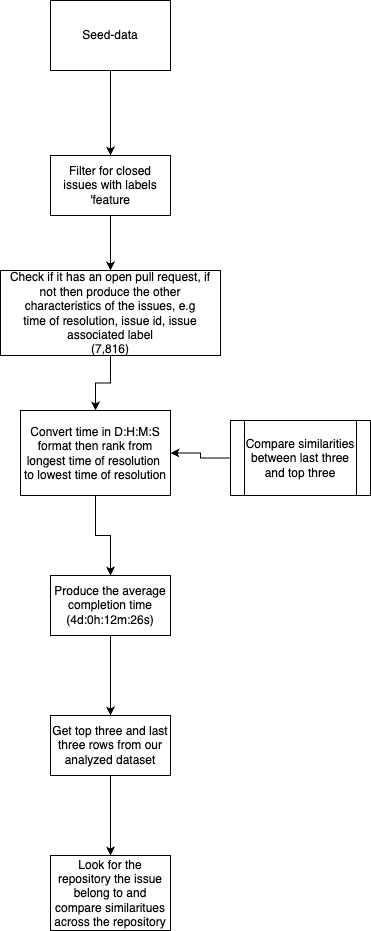

The diagram above was exported from draw.io. Its source (the exported page's mxGraphModel, read from the mxfile embedded in the PNG):
<mxGraphModel dx="954" dy="616" grid="1" gridSize="10" guides="1" tooltips="1" connect="1" arrows="1" fold="1" page="1" pageScale="1" pageWidth="850" pageHeight="1100" math="0" shadow="0">
  <root>
    <mxCell id="0" />
    <mxCell id="1" parent="0" />
    <mxCell id="iG52cD2SCmF-dkUKKaoQ-5" value="" style="edgeStyle=orthogonalEdgeStyle;rounded=0;orthogonalLoop=1;jettySize=auto;html=1;" edge="1" parent="1" source="iG52cD2SCmF-dkUKKaoQ-1" target="iG52cD2SCmF-dkUKKaoQ-4">
      <mxGeometry relative="1" as="geometry" />
    </mxCell>
    <mxCell id="iG52cD2SCmF-dkUKKaoQ-1" value="Seed-data" style="rounded=0;whiteSpace=wrap;html=1;" vertex="1" parent="1">
      <mxGeometry x="260" y="40" width="120" height="70" as="geometry" />
    </mxCell>
    <mxCell id="iG52cD2SCmF-dkUKKaoQ-7" value="" style="edgeStyle=orthogonalEdgeStyle;rounded=0;orthogonalLoop=1;jettySize=auto;html=1;" edge="1" parent="1" source="iG52cD2SCmF-dkUKKaoQ-4" target="iG52cD2SCmF-dkUKKaoQ-6">
      <mxGeometry relative="1" as="geometry" />
    </mxCell>
    <mxCell id="iG52cD2SCmF-dkUKKaoQ-4" value="Filter for closed issues with labels 'feature" style="whiteSpace=wrap;html=1;rounded=0;" vertex="1" parent="1">
      <mxGeometry x="260" y="195" width="120" height="60" as="geometry" />
    </mxCell>
    <mxCell id="iG52cD2SCmF-dkUKKaoQ-9" value="" style="edgeStyle=orthogonalEdgeStyle;rounded=0;orthogonalLoop=1;jettySize=auto;html=1;" edge="1" parent="1" source="iG52cD2SCmF-dkUKKaoQ-6" target="iG52cD2SCmF-dkUKKaoQ-8">
      <mxGeometry relative="1" as="geometry" />
    </mxCell>
    <mxCell id="iG52cD2SCmF-dkUKKaoQ-6" value="Check if it has an open pull request, if not then produce the other characteristics of the issues, e.g&lt;br&gt;time of resolution, issue id, issue associated label&lt;br&gt;(7,816)" style="whiteSpace=wrap;html=1;rounded=0;" vertex="1" parent="1">
      <mxGeometry x="210" y="310" width="220" height="85" as="geometry" />
    </mxCell>
    <mxCell id="iG52cD2SCmF-dkUKKaoQ-11" value="" style="edgeStyle=orthogonalEdgeStyle;rounded=0;orthogonalLoop=1;jettySize=auto;html=1;" edge="1" parent="1" source="iG52cD2SCmF-dkUKKaoQ-8" target="iG52cD2SCmF-dkUKKaoQ-10">
      <mxGeometry relative="1" as="geometry" />
    </mxCell>
    <mxCell id="iG52cD2SCmF-dkUKKaoQ-8" value="Convert time in D:H:M:S format then rank from longest time of resolution&amp;nbsp; to lowest time of resolution" style="whiteSpace=wrap;html=1;rounded=0;" vertex="1" parent="1">
      <mxGeometry x="230" y="450" width="150" height="85" as="geometry" />
    </mxCell>
    <mxCell id="iG52cD2SCmF-dkUKKaoQ-13" value="" style="edgeStyle=orthogonalEdgeStyle;rounded=0;orthogonalLoop=1;jettySize=auto;html=1;" edge="1" parent="1" source="iG52cD2SCmF-dkUKKaoQ-10" target="iG52cD2SCmF-dkUKKaoQ-12">
      <mxGeometry relative="1" as="geometry" />
    </mxCell>
    <mxCell id="iG52cD2SCmF-dkUKKaoQ-10" value="Produce the average completion time&lt;br&gt;(4d:0h:12m:26s)" style="whiteSpace=wrap;html=1;rounded=0;" vertex="1" parent="1">
      <mxGeometry x="260" y="615" width="120" height="60" as="geometry" />
    </mxCell>
    <mxCell id="iG52cD2SCmF-dkUKKaoQ-17" value="" style="edgeStyle=orthogonalEdgeStyle;rounded=0;orthogonalLoop=1;jettySize=auto;html=1;" edge="1" parent="1" source="iG52cD2SCmF-dkUKKaoQ-12" target="iG52cD2SCmF-dkUKKaoQ-16">
      <mxGeometry relative="1" as="geometry" />
    </mxCell>
    <mxCell id="iG52cD2SCmF-dkUKKaoQ-12" value="Get top three and last three rows from our analyzed dataset" style="whiteSpace=wrap;html=1;rounded=0;" vertex="1" parent="1">
      <mxGeometry x="260" y="755" width="120" height="60" as="geometry" />
    </mxCell>
    <mxCell id="iG52cD2SCmF-dkUKKaoQ-15" style="edgeStyle=orthogonalEdgeStyle;rounded=0;orthogonalLoop=1;jettySize=auto;html=1;entryX=1;entryY=0.5;entryDx=0;entryDy=0;" edge="1" parent="1" source="iG52cD2SCmF-dkUKKaoQ-14" target="iG52cD2SCmF-dkUKKaoQ-8">
      <mxGeometry relative="1" as="geometry" />
    </mxCell>
    <mxCell id="iG52cD2SCmF-dkUKKaoQ-14" value="Compare similarities between last three and top three" style="shape=process;whiteSpace=wrap;html=1;backgroundOutline=1;" vertex="1" parent="1">
      <mxGeometry x="440" y="460" width="140" height="75" as="geometry" />
    </mxCell>
    <mxCell id="iG52cD2SCmF-dkUKKaoQ-16" value="Look for the repository the issue belong to and compare similaritues across the repository" style="whiteSpace=wrap;html=1;rounded=0;" vertex="1" parent="1">
      <mxGeometry x="260" y="895" width="120" height="75" as="geometry" />
    </mxCell>
  </root>
</mxGraphModel>